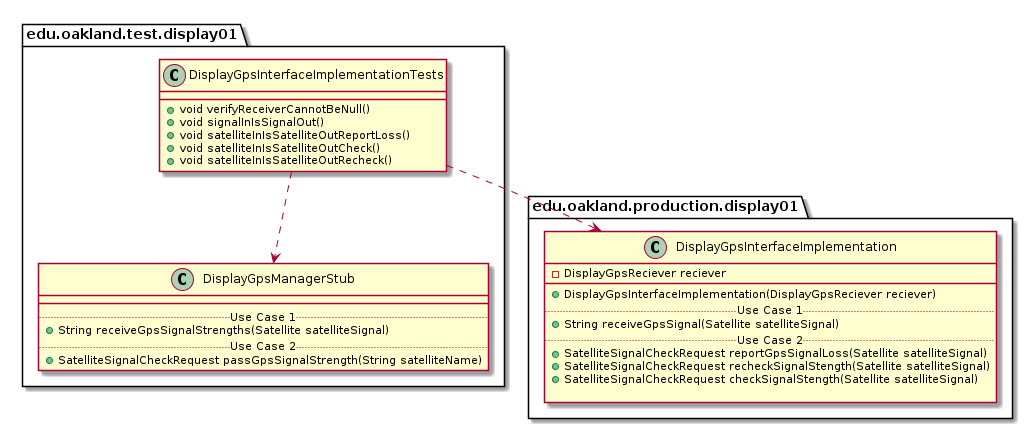

The diagram above was rendered by PlantUML. Its source (embedded in the PNG):
@startuml DisplayGpsInterfaceImplementationTests_DirectDependencies


package edu.oakland.test.display01 {
    class DisplayGpsInterfaceImplementationTests {
      + void verifyReceiverCannotBeNull()
      + void signalInIsSignalOut()
      + void satelliteInIsSatelliteOutReportLoss()
      + void satelliteInIsSatelliteOutCheck()
      + void satelliteInIsSatelliteOutRecheck()
    }
}



package edu.oakland.test.display01 {
    class DisplayGpsManagerStub {
        __
        .. Use Case 1 ..
        + String receiveGpsSignalStrengths(Satellite satelliteSignal)
        .. Use Case 2 ..
        + SatelliteSignalCheckRequest passGpsSignalStrength(String satelliteName)
    }
}

DisplayGpsInterfaceImplementationTests ..> DisplayGpsManagerStub



package edu.oakland.production.display01 {
    class DisplayGpsInterfaceImplementation {
        - DisplayGpsReciever reciever
        __
        + DisplayGpsInterfaceImplementation(DisplayGpsReciever reciever)
        .. Use Case 1 ..
        + String receiveGpsSignal(Satellite satelliteSignal)
        .. Use Case 2 ..
        + SatelliteSignalCheckRequest reportGpsSignalLoss(Satellite satelliteSignal)
        + SatelliteSignalCheckRequest recheckSignalStength(Satellite satelliteSignal)
        + SatelliteSignalCheckRequest checkSignalStength(Satellite satelliteSignal)
        
    }
}

DisplayGpsInterfaceImplementationTests ..> DisplayGpsInterfaceImplementation



@enduml